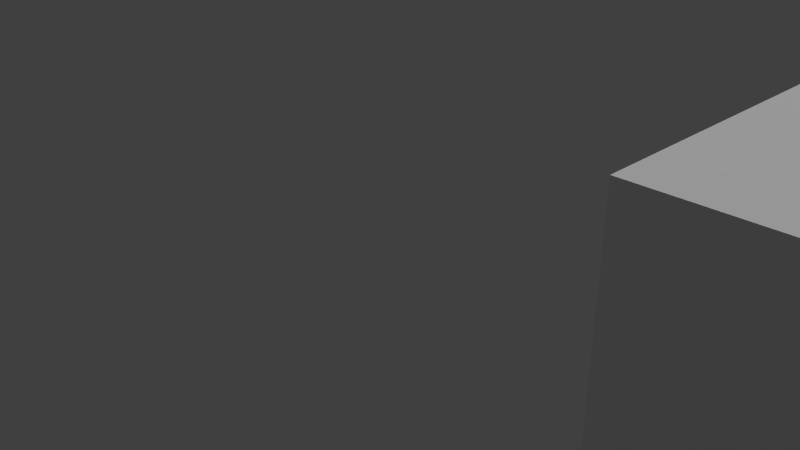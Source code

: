 # Source: Boundary01.blend  (saved by Blender 2.76.0; exported with 4.5.12 LTS)
import bpy
from mathutils import Matrix  # noqa: F401  (used for matrix-valued properties, if any)

bpy.ops.wm.read_factory_settings(use_empty=True)
scene = bpy.context.scene
scene.name = 'Scene'

# ---- collections
col_collection_1 = bpy.data.collections.new('Collection 1'); scene.collection.children.link(col_collection_1)

# ---- materials (node trees are filled in below, after node groups)
mat_roof = bpy.data.materials.new('Roof')
mat_roof.alpha_threshold = 0.0
mat_roof.use_transparent_shadow = False
mat_roof.roughness = 0.5
mat_wall = bpy.data.materials.new('Wall')
mat_wall.alpha_threshold = 0.0
mat_wall.use_transparent_shadow = False
mat_wall.roughness = 0.5
mat_wall.specular_intensity = 0.0

# ---- material node trees

# ---- world
world_world = bpy.data.worlds.new('World'); scene.world = world_world
world_world.color = (0.05088, 0.05088, 0.05088)
world_world.use_sun_shadow = False
world_world.sun_shadow_jitter_overblur = 0.0
world_world.cycles.sampling_method = 'MANUAL'
world_world.cycles.sample_map_resolution = 256

# ---- cameras
cam_camera = bpy.data.cameras.new('Camera')
cam_camera.clip_end = 100.0
cam_camera.lens = 35.0
cam_camera.sensor_width = 32.0
cam_camera.sensor_height = 18.0
cam_camera.ortho_scale = 7.314
cam_camera.dof.focus_distance = 0.0
cam_camera.dof.aperture_fstop = 128.0

# ---- lights
light_hemi_001 = bpy.data.lights.new('Hemi.001', 'SUN')
light_hemi_001.transmission_factor = 0.0
light_hemi_001.angle = 0.1993
light_hemi_001.energy = 1.0
light_hemi_001.shadow_buffer_clip_start = 0.5
light_hemi_001.shadow_soft_size = 0.1
light_hemi_001.shadow_cascade_max_distance = 1000.0
light_hemi_001.cycles.use_multiple_importance_sampling = False
light_lamp = bpy.data.lights.new('Lamp', 'POINT')
light_lamp.transmission_factor = 0.0
light_lamp.cutoff_distance = 30.0
light_lamp.energy = 100.0
light_lamp.shadow_buffer_clip_start = 1.001
light_lamp.shadow_soft_size = 0.1
light_lamp.shadow_maximum_resolution = 0.006
light_lamp.use_absolute_resolution = True
light_lamp.cycles.use_multiple_importance_sampling = False

# ---- meshes
me_plane_001 = bpy.data.meshes.new('Plane.001')
me_plane_001.from_pydata([(1.0, -0.6, 0.5625), (1.0, -0.4, 0.5625), (1.0, -0.2, 0.5625), (1.0, 0.0, 0.5625), (1.0, 0.2, 0.5625), (1.0, 0.4, 0.5625), (1.0, 0.6, 0.5625), (1.0, 0.8, 0.5625), (0.8, -0.6, 0.5625), (0.8, -0.4, 0.5625), (0.8, -0.2, 0.5625), (0.8, 0.0, 0.5625), (0.8, 0.2, 0.5625), (0.8, 0.4, 0.5625), (0.8, 0.6, 0.5625), (0.8, 0.8, 0.5625)], [], [(8, 0, 1, 9), (9, 1, 2, 10), (10, 2, 3, 11), (11, 3, 4, 12), (12, 4, 5, 13), (13, 5, 6, 14), (14, 6, 7, 15)])
_uv = me_plane_001.uv_layers.new(name='UVMap')
_uv.uv.foreach_set('vector', [-1.023, 0.4283, -1.023, -0.2165, -0.5877, -0.2165, -0.5877, 0.4283, -0.5877, 0.4283, -0.5877, -0.2165, -0.1526, -0.2165, -0.1526, 0.4283, -0.1526, 0.4283, -0.1526, -0.2165, 0.2825, -0.2165, 0.2825, 0.4283, 0.2825, 0.4283, 0.2825, -0.2165, 0.7175, -0.2165, 0.7175, 0.4283, 0.7175, 0.4283, 0.7175, -0.2165, 1.153, -0.2165, 1.153, 0.4283, 1.153, 0.4283, 1.153, -0.2165, 1.588, -0.2165, 1.588, 0.4283, 1.588, 0.4283, 1.588, -0.2165, 2.023, -0.2165, 2.023, 0.4283])
me_plane_001.materials.append(mat_roof)
me_plane_001.use_remesh_preserve_volume = False
me_plane_001.use_remesh_preserve_attributes = False
me_plane_001.use_mirror_vertex_groups = False
me_plane_001.update()
me_plane = bpy.data.meshes.new('Plane')
me_plane.from_pydata([(1.0, -0.6, 0.0), (1.0, -0.4, 0.0), (1.0, -0.2, 0.0), (1.0, 0.0, 0.0), (1.0, 0.2, 0.0), (1.0, 0.4, 0.0), (1.0, 0.6, 0.0), (1.0, 0.8, 0.0), (1.0, -0.6, 0.0), (1.0, -0.4, 0.0), (1.0, -0.2, 0.0), (1.0, 0.0, 0.0), (1.0, 0.2, 0.0), (1.0, 0.4, 0.0), (1.0, 0.6, 0.0), (1.0, 0.8, 0.0), (0.8, -0.6, 0.0), (0.8, -0.4, 0.0), (0.8, -0.2, 0.0), (0.8, 0.0, 0.0), (0.8, 0.2, 0.0), (0.8, 0.4, 0.0), (0.8, 0.6, 0.0), (0.8, 0.8, 0.0), (1.0, -0.6, 0.5625), (1.0, -0.4, 0.5625), (1.0, -0.2, 0.5625), (1.0, 0.0, 0.5625), (1.0, 0.2, 0.5625), (1.0, 0.4, 0.5625), (1.0, 0.6, 0.5625), (1.0, 0.8, 0.5625), (0.8, -0.6, 0.5625), (0.8, -0.4, 0.5625), (0.8, -0.2, 0.5625), (0.8, 0.0, 0.5625), (0.8, 0.2, 0.5625), (0.8, 0.4, 0.5625), (0.8, 0.6, 0.5625), (0.8, 0.8, 0.5625)], [], [(2, 3, 11, 10), (1, 2, 10, 9), (1, 9, 8), (23, 22, 38, 39), (13, 14, 30, 29), (22, 21, 37, 38), (12, 13, 29, 28), (21, 20, 36, 37), (11, 12, 28, 27), (20, 19, 35, 36), (3, 4, 12, 11), (4, 5, 13, 12), (5, 6, 14, 13), (14, 6, 15), (14, 15, 31, 30), (15, 23, 39, 31), (16, 8, 24, 32), (17, 16, 32, 33), (8, 9, 25, 24), (18, 17, 33, 34), (9, 10, 26, 25), (19, 18, 34, 35), (10, 11, 27, 26), (0, 1, 8), (6, 7, 15)])
_uv = me_plane.uv_layers.new(name='UVMap')
_uv.uv.foreach_set('vector', [0.0, 0.0, 0.0, 0.0, 0.0, 0.0, 0.0, 0.0, 0.0, 0.0, 0.0, 0.0, 0.0, 0.0, 0.0, 0.0, 0.0, 0.0, 0.0, 0.0, 0.0, 0.0, 1.752, 0.9726, 1.394, 0.9726, 1.394, -0.4174, 1.752, -0.4174, 1.036, -0.4163, 1.393, -0.4163, 1.393, 0.9715, 1.036, 0.9715, 1.394, 0.9726, 1.037, 0.9726, 1.037, -0.4174, 1.394, -0.4174, 0.6786, -0.4163, 1.036, -0.4163, 1.036, 0.9715, 0.6786, 0.9715, 1.037, 0.9726, 0.6788, 0.9726, 0.6788, -0.4174, 1.037, -0.4174, 0.3214, -0.4163, 0.6786, -0.4163, 0.6786, 0.9715, 0.3214, 0.9715, 0.6788, 0.9726, 0.3212, 0.9726, 0.3212, -0.4174, 0.6788, -0.4174, 0.0, 0.0, 0.0, 0.0, 0.0, 0.0, 0.0, 0.0, 0.0, 0.0, 0.0, 0.0, 0.0, 0.0, 0.0, 0.0, 0.0, 0.0, 0.0, 0.0, 0.0, 0.0, 0.0, 0.0, 0.0, 0.0, 0.0, 0.0, 0.0, 0.0, 1.393, -0.4163, 1.75, -0.4163, 1.75, 0.9715, 1.393, 0.9715, 0.6145, 6.386e-08, 0.7237, 0.0, 0.7237, 0.4018, 0.6145, 0.4018, 0.7237, 0.8036, 0.6145, 0.8036, 0.6145, 0.4018, 0.7237, 0.4018, -0.3942, 0.9726, -0.7519, 0.9726, -0.7519, -0.4174, -0.3942, -0.4174, -0.75, -0.4163, -0.3929, -0.4163, -0.3929, 0.9715, -0.75, 0.9715, -0.03654, 0.9726, -0.3942, 0.9726, -0.3942, -0.4174, -0.03654, -0.4174, -0.3929, -0.4163, -0.03572, -0.4163, -0.03572, 0.9715, -0.3929, 0.9715, 0.3212, 0.9726, -0.03654, 0.9726, -0.03654, -0.4174, 0.3212, -0.4174, -0.03572, -0.4163, 0.3214, -0.4163, 0.3214, 0.9715, -0.03572, 0.9715, 0.0, 0.0, 0.0, 0.0, 0.0, 0.0, 0.0, 0.0, 0.0, 0.0, 0.0, 0.0])
me_plane.materials.append(mat_wall)
me_plane.use_remesh_preserve_volume = False
me_plane.use_remesh_preserve_attributes = False
me_plane.use_mirror_vertex_groups = False
me_plane.update()

# ---- objects
ob_hemi = bpy.data.objects.new('Hemi', light_hemi_001)
ob_roof = bpy.data.objects.new('Roof', me_plane_001)
ob_wall = bpy.data.objects.new('Wall', me_plane)
ob_lamp = bpy.data.objects.new('Lamp', light_lamp)
ob_camera = bpy.data.objects.new('Camera', cam_camera)

# ---- transforms, parenting, visibility, modifiers, constraints
ob_hemi.location = (7.283, 1.07, 8.855)
ob_hemi.hide_viewport = True
ob_hemi.lineart.crease_threshold = 0.0
ob_roof.location = (0.0, 0.0, 0.0)
ob_roof.scale = (8.0, 8.0, 8.0)
ob_roof.lineart.crease_threshold = 0.0
ob_wall.location = (0.0, 0.0, 0.0)
ob_wall.scale = (8.0, 8.0, 8.0)
ob_wall.lineart.crease_threshold = 0.0
ob_lamp.location = (4.076, 1.005, 5.904)
ob_lamp.rotation_euler = (0.6503, 0.05522, 1.866)
ob_lamp.lock_rotations_4d = False
ob_lamp.empty_display_type = 'ARROWS'
ob_lamp.color = (0.0, 0.0, 0.0, 0.0)
ob_lamp.hide_viewport = True
ob_lamp.lineart.crease_threshold = 0.0
ob_camera.location = (7.481, -6.508, 5.344)
ob_camera.rotation_euler = (1.109, 0.01082, 0.8149)
ob_camera.lock_rotations_4d = False
ob_camera.empty_display_type = 'ARROWS'
ob_camera.color = (0.0, 0.0, 0.0, 0.0)
ob_camera.hide_viewport = True
ob_camera.display_type = 'WIRE'
ob_camera.lineart.crease_threshold = 0.0

# ---- collection membership
col_collection_1.objects.link(ob_hemi)
col_collection_1.objects.link(ob_roof)
col_collection_1.objects.link(ob_wall)
col_collection_1.objects.link(ob_lamp)
col_collection_1.objects.link(ob_camera)

# ---- scene / render settings (as saved in the file)
scene.camera = ob_camera
scene.frame_start = 1; scene.frame_end = 250; scene.frame_set(1)
scene.render.engine = 'BLENDER_EEVEE_NEXT'
scene.render.resolution_percentage = 50
scene.render.dither_intensity = 0.0
scene.cycles.use_denoising = False
scene.cycles.samples = 10
scene.cycles.sampling_pattern = 'TABULATED_SOBOL'
scene.cycles.light_sampling_threshold = 0.0
scene.cycles.use_adaptive_sampling = False
scene.cycles.use_light_tree = False
scene.cycles.blur_glossy = 0.0
scene.cycles.pixel_filter_type = 'GAUSSIAN'
scene.cycles.sample_clamp_indirect = 0.0
scene.view_settings.view_transform = 'Standard'
bpy.context.view_layer.update()
